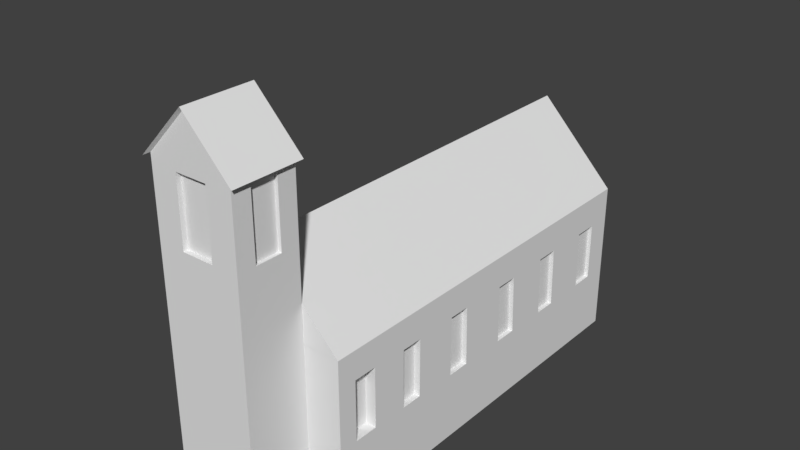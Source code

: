 # Source: churchmodel.blend  (saved by Blender 2.77.0; exported with 4.5.12 LTS)
import bpy
from mathutils import Matrix  # noqa: F401  (used for matrix-valued properties, if any)

bpy.ops.wm.read_factory_settings(use_empty=True)
scene = bpy.context.scene
scene.name = 'Scene'

# ---- collections
col_collection_1 = bpy.data.collections.new('Collection 1'); scene.collection.children.link(col_collection_1)

# ---- world
world_world = bpy.data.worlds.new('World'); scene.world = world_world
world_world.color = (0.05088, 0.05088, 0.05088)
world_world.use_sun_shadow = False
world_world.sun_shadow_jitter_overblur = 0.0
world_world.cycles.sampling_method = 'MANUAL'

# ---- meshes
me_cube_001 = bpy.data.meshes.new('Cube.001')
me_cube_001.from_pydata([(-1.54, -3.95, -1.54), (-1.54, -3.95, 1.54), (-1.54, 3.95, -1.54), (-1.54, 3.95, 1.54), (1.54, -3.95, -1.54), (1.54, -3.95, 1.54), (1.54, 3.95, -1.54), (1.54, 3.95, 1.54), (-1.54, -3.95, 1.54), (-1.54, 3.95, 1.54), (1.54, 3.95, 1.54), (1.54, -3.95, 1.54), (0.0, -3.95, 3.137), (0.0, 3.95, 3.137), (-0.8286, -5.174, 1.544), (0.8286, -5.174, 1.544), (0.8286, -5.174, -1.545), (-0.8286, -5.174, -1.545), (0.8286, -3.95, -1.545), (0.8286, -3.95, 1.544), (-0.8286, -3.95, 1.544), (-0.8286, -3.95, -1.545), (0.8286, -5.174, 4.707), (-0.8286, -5.174, 4.707), (0.8286, -3.95, 4.707), (-0.8286, -3.95, 4.707), (0.0, -5.174, 5.565), (-0.3224, -5.174, -0.34), (0.0, -3.95, 5.565), (-0.3224, -5.174, -1.542), (0.3224, -5.174, -0.34), (0.3224, -5.174, -1.542), (0.3224, -5.045, -0.34), (-0.3224, -5.045, -0.34), (-0.3224, -5.045, -1.542), (0.3224, -5.045, -1.542), (1.54, -2.73, -1.54), (1.54, -2.734, 1.54), (1.54, -3.11, 0.9909), (1.54, -3.573, 0.9909), (1.54, -3.573, -0.1805), (1.54, -3.109, -0.1805), (1.54, -1.636, 1.54), (1.54, -1.647, -1.54), (1.54, -0.1867, 1.54), (1.54, -0.1196, -1.54), (1.54, 1.15, 1.54), (1.54, 1.268, -1.54), (1.54, 2.528, -1.54), (1.54, 2.45, 1.54), (1.54, -1.973, 0.9527), (1.54, -2.4, 0.9527), (1.54, -2.398, -0.1912), (1.54, -1.977, -0.1912), (1.54, -0.6864, 0.96), (1.54, -1.12, 0.96), (1.54, -1.124, -0.2206), (1.54, -0.6597, -0.2206), (1.54, 0.7296, 0.9247), (1.54, 0.2835, 0.9247), (1.54, 0.3082, -0.2321), (1.54, 0.773, -0.2321), (1.54, 2.059, 0.9321), (1.54, 1.594, 0.9321), (1.54, 1.637, -0.2433), (1.54, 2.088, -0.2433), (1.54, 3.449, 0.9068), (1.54, 3.449, -0.242), (1.54, 2.988, -0.242), (1.54, 2.958, 0.9068), (1.335, -3.11, 0.9909), (1.335, -3.573, 0.9909), (1.335, -3.573, -0.1805), (1.335, -3.109, -0.1805), (1.417, -1.973, 0.9527), (1.417, -2.4, 0.9527), (1.417, -2.398, -0.1912), (1.417, -1.977, -0.1912), (1.435, -0.6864, 0.96), (1.435, -1.12, 0.96), (1.435, -1.124, -0.2206), (1.435, -0.6597, -0.2206), (1.452, 0.7296, 0.9247), (1.452, 0.2835, 0.9247), (1.452, 0.3082, -0.2321), (1.452, 0.773, -0.2321), (1.456, 2.059, 0.9321), (1.456, 1.594, 0.9321), (1.456, 1.637, -0.2433), (1.456, 2.088, -0.2433), (1.465, 3.449, 0.9068), (1.465, 3.449, -0.242), (1.465, 2.988, -0.242), (1.465, 2.958, 0.9068), (-1.54, 2.723, -1.54), (-1.54, 2.701, 1.54), (-1.54, 1.453, -1.54), (-1.54, 1.46, 1.54), (-1.54, 0.1461, -1.54), (-1.54, 0.2317, 1.54), (-1.54, -1.291, -1.54), (-1.54, -1.184, 1.54), (-1.54, -2.641, -1.54), (-1.54, -2.562, 1.54), (-1.54, 3.067, 0.9544), (-1.54, 3.59, 0.9544), (-1.54, 3.59, -0.3368), (-1.54, 3.076, -0.3368), (-1.54, 1.818, 0.9682), (-1.54, 2.348, 0.9682), (-1.54, 2.357, -0.3454), (-1.54, 1.815, -0.3454), (-1.54, 0.5574, 0.9795), (-1.54, 1.109, 0.9795), (-1.54, 1.105, -0.3787), (-1.54, 0.519, -0.3787), (-1.54, -1.184, 1.54), (-1.54, 0.2317, 1.54), (-1.54, 0.1461, -1.54), (-1.54, -1.291, -1.54), (-1.54, -0.7777, 0.9863), (-1.54, -0.2035, 0.9863), (-1.54, -0.2426, -0.3561), (-1.54, -0.8262, -0.3561), (-1.54, -2.198, 1.034), (-1.54, -1.601, 1.034), (-1.54, -1.647, -0.3548), (-1.54, -2.232, -0.3548), (-1.54, -3.551, -0.349), (-1.54, -3.551, 1.034), (-1.54, -3.019, -0.349), (-1.54, -2.983, 1.034), (-1.437, 3.067, 0.9544), (-1.437, 3.59, 0.9544), (-1.437, 3.59, -0.3368), (-1.437, 3.076, -0.3368), (-1.447, 1.818, 0.9682), (-1.447, 2.348, 0.9682), (-1.447, 2.357, -0.3454), (-1.447, 1.815, -0.3454), (-1.46, 0.5574, 0.9795), (-1.46, 1.109, 0.9795), (-1.46, 1.105, -0.3787), (-1.46, 0.519, -0.3787), (-1.469, -0.7777, 0.9863), (-1.469, -0.2035, 0.9863), (-1.469, -0.2426, -0.3561), (-1.469, -0.8262, -0.3561), (-1.471, -2.198, 1.034), (-1.471, -1.601, 1.034), (-1.471, -1.647, -0.3548), (-1.471, -2.232, -0.3548), (-1.475, -3.551, -0.349), (-1.475, -3.551, 1.034), (-1.475, -3.019, -0.349), (-1.475, -2.983, 1.034), (0.8286, -5.174, 1.544), (-0.8286, -5.174, 1.544), (0.8286, -5.174, 4.707), (-0.8286, -5.174, 4.707), (0.3109, -5.174, 3.275), (-0.3109, -5.174, 3.275), (0.3109, -5.174, 4.551), (-0.3109, -5.174, 4.551), (-0.8286, -4.812, 3.248), (-0.8286, -4.311, 3.248), (-0.8286, -4.812, 4.543), (-0.8286, -4.311, 4.543), (0.8286, -4.816, 3.292), (0.8286, -4.308, 3.292), (0.8286, -4.816, 4.563), (0.8286, -4.308, 4.563), (0.3109, -5.081, 3.275), (-0.3109, -5.081, 3.275), (0.3109, -5.081, 4.551), (-0.3109, -5.081, 4.551), (-0.7207, -4.812, 3.248), (-0.7207, -4.311, 3.248), (-0.7207, -4.812, 4.543), (-0.7207, -4.311, 4.543), (0.7579, -4.816, 3.292), (0.7579, -4.308, 3.292), (0.7579, -4.816, 4.563), (0.7579, -4.308, 4.563), (-0.8286, -5.174, 4.707), (-0.8286, -3.95, 4.707), (0.0, -5.174, 5.565), (0.0, -3.95, 5.565), (0.8286, -5.174, 4.707), (0.8286, -3.95, 4.707), (0.0, -5.174, 5.565), (0.0, -3.95, 5.565), (-0.9272, -5.247, 4.656), (-0.9272, -3.877, 4.656), (0.0, -5.247, 5.616), (0.0, -3.877, 5.616), (0.9272, -5.247, 4.656), (0.9272, -3.877, 4.656), (0.0, -5.247, 5.616), (0.0, -3.877, 5.616)], [], [(0, 1, 129, 128), (3, 7, 6, 2), (48, 6, 67, 68), (1, 0, 21, 20), (11, 10, 13, 12), (16, 15, 30, 31), (9, 8, 12, 13), (8, 11, 12), (10, 9, 13), (20, 21, 17, 14), (0, 4, 18, 21), (4, 5, 19, 18), (24, 22, 170, 171), (18, 19, 15, 16), (19, 20, 25, 24), (14, 23, 166, 164), (31, 30, 32, 35), (24, 25, 28), (23, 22, 26), (15, 14, 27, 30), (14, 17, 29, 27), (32, 33, 34, 35), (29, 31, 35, 34), (30, 27, 33, 32), (27, 29, 34, 33), (40, 41, 73, 72), (37, 5, 39, 38), (5, 4, 40, 39), (36, 37, 38, 41), (4, 36, 41, 40), (52, 53, 77, 76), (42, 37, 51, 50), (45, 44, 54, 57), (45, 47, 61, 60), (46, 47, 64, 63), (36, 43, 53, 52), (37, 36, 52, 51), (43, 42, 50, 53), (57, 54, 78, 81), (43, 45, 57, 56), (42, 43, 56, 55), (44, 42, 55, 54), (59, 60, 84, 83), (44, 45, 60, 59), (46, 44, 59, 58), (47, 46, 58, 61), (64, 65, 89, 88), (49, 46, 63, 62), (48, 49, 62, 65), (47, 48, 65, 64), (69, 68, 92, 93), (6, 7, 66, 67), (7, 49, 69, 66), (49, 48, 68, 69), (73, 70, 71, 72), (38, 39, 71, 70), (41, 38, 70, 73), (39, 40, 72, 71), (77, 74, 75, 76), (50, 51, 75, 74), (53, 50, 74, 77), (51, 52, 76, 75), (81, 78, 79, 80), (55, 56, 80, 79), (56, 57, 81, 80), (54, 55, 79, 78), (85, 82, 83, 84), (60, 61, 85, 84), (58, 59, 83, 82), (61, 58, 82, 85), (89, 86, 87, 88), (62, 63, 87, 86), (65, 62, 86, 89), (63, 64, 88, 87), (90, 93, 92, 91), (68, 67, 91, 92), (66, 69, 93, 90), (67, 66, 90, 91), (106, 107, 135, 134), (94, 95, 104, 107), (95, 94, 110, 109), (96, 98, 115, 114), (101, 100, 126, 125), (2, 94, 107, 106), (95, 3, 105, 104), (3, 2, 106, 105), (111, 108, 136, 139), (96, 97, 108, 111), (94, 96, 111, 110), (97, 95, 109, 108), (114, 115, 143, 142), (99, 97, 113, 112), (97, 96, 114, 113), (98, 99, 112, 115), (116, 117, 121, 120), (123, 120, 144, 147), (119, 116, 120, 123), (117, 118, 122, 121), (118, 119, 123, 122), (126, 127, 151, 150), (102, 103, 124, 127), (100, 102, 127, 126), (103, 101, 125, 124), (131, 130, 154, 155), (1, 103, 131, 129), (102, 0, 128, 130), (103, 102, 130, 131), (135, 132, 133, 134), (104, 105, 133, 132), (107, 104, 132, 135), (105, 106, 134, 133), (139, 136, 137, 138), (109, 110, 138, 137), (110, 111, 139, 138), (108, 109, 137, 136), (143, 140, 141, 142), (112, 113, 141, 140), (115, 112, 140, 143), (113, 114, 142, 141), (147, 144, 145, 146), (121, 122, 146, 145), (122, 123, 147, 146), (120, 121, 145, 144), (151, 148, 149, 150), (124, 125, 149, 148), (127, 124, 148, 151), (125, 126, 150, 149), (153, 155, 154, 152), (130, 128, 152, 154), (129, 131, 155, 153), (128, 129, 153, 152), (156, 158, 162, 160), (23, 14, 157, 159), (15, 22, 158, 156), (161, 160, 172, 173), (157, 156, 160, 161), (159, 157, 161, 163), (158, 159, 163, 162), (167, 165, 177, 179), (23, 25, 167, 166), (20, 14, 164, 165), (25, 20, 165, 167), (169, 171, 183, 181), (15, 19, 169, 168), (19, 24, 171, 169), (22, 15, 168, 170), (173, 172, 174, 175), (163, 161, 173, 175), (162, 163, 175, 174), (160, 162, 174, 172), (177, 176, 178, 179), (166, 167, 179, 178), (164, 166, 178, 176), (165, 164, 176, 177), (180, 181, 183, 182), (168, 169, 181, 180), (170, 168, 180, 182), (171, 170, 182, 183), (189, 191, 199, 197), (187, 185, 193, 195), (193, 192, 194, 195), (196, 197, 199, 198), (188, 189, 197, 196), (184, 186, 194, 192), (190, 188, 196, 198), (185, 184, 192, 193)])
_uv = me_cube_001.uv_layers.new(name='UVMap')
_uv.uv.foreach_set('vector', [0.1007, 0.6653, 0.1007, 0.89, 0.07447, 0.8569, 0.0726, 0.7533, 0.2214, 0.3169, 0.4396, 0.3169, 0.4396, 0.5351, 0.2214, 0.5351, 0.6502, 0.546, 0.7531, 0.5439, 0.7186, 0.6394, 0.6847, 0.6412, 0.2214, 0.8377, 0.2217, 0.8323, 0.2229, 0.8324, 0.2227, 0.8378, 0.0005298, 0.00053, 0.5601, 0.0005298, 0.5601, 0.1577, 0.0005299, 0.1577, 0.558, 0.3169, 0.558, 0.5357, 0.5222, 0.4022, 0.5222, 0.3171, 0.5601, 0.3158, 0.0005299, 0.3158, 0.0005298, 0.1587, 0.5601, 0.1587, 0.4406, 0.5367, 0.5976, 0.6882, 0.4406, 0.6939, 0.2187, 0.6642, 0.0005298, 0.6642, 0.1096, 0.5511, 0.3399, 0.7549, 0.3399, 0.5361, 0.4266, 0.5361, 0.4266, 0.7549, 0.2217, 0.8323, 0.225, 0.7612, 0.2241, 0.8324, 0.2229, 0.8324, 0.225, 0.7612, 0.5333, 0.763, 0.5333, 0.8342, 0.2241, 0.8324, 0.2204, 0.548, 0.1244, 0.5501, 0.1468, 0.5405, 0.1947, 0.5377, 0.6447, 0.3169, 0.6447, 0.5357, 0.558, 0.5357, 0.558, 0.3169, 0.2214, 0.5361, 0.3388, 0.5361, 0.3388, 0.7602, 0.2214, 0.7602, 0.1944, 0.6653, 0.1949, 0.8961, 0.17, 0.8838, 0.1692, 0.7881, 0.5222, 0.3171, 0.5222, 0.4022, 0.513, 0.4022, 0.513, 0.3171, 0.6785, 0.2874, 0.5611, 0.2874, 0.6198, 0.2266, 0.6822, 0.2309, 0.7666, 0.3124, 0.6822, 0.3154, 0.558, 0.5357, 0.4406, 0.5357, 0.4765, 0.4022, 0.5222, 0.4022, 0.4406, 0.5357, 0.4406, 0.3169, 0.4765, 0.3171, 0.4765, 0.4022, 0.6444, 0.631, 0.5987, 0.631, 0.5987, 0.5459, 0.6444, 0.5459, 0.5987, 0.5367, 0.6444, 0.5367, 0.6444, 0.5459, 0.5987, 0.5459, 0.5222, 0.4022, 0.4765, 0.4022, 0.4765, 0.3931, 0.5222, 0.3931, 0.4765, 0.4022, 0.4765, 0.3171, 0.4856, 0.3171, 0.4856, 0.4022, 0.7891, 0.4281, 0.8321, 0.4264, 0.8216, 0.4435, 0.8011, 0.4433, 0.8584, 0.5434, 0.7653, 0.5465, 0.7891, 0.5055, 0.8322, 0.5047, 0.7653, 0.5465, 0.7573, 0.3169, 0.7891, 0.4281, 0.7891, 0.5055, 0.8585, 0.3169, 0.8584, 0.5434, 0.8322, 0.5047, 0.8321, 0.4264, 0.7573, 0.3169, 0.8585, 0.3169, 0.8321, 0.4264, 0.7891, 0.4281, 0.8978, 0.8752, 0.932, 0.8737, 0.9246, 0.8836, 0.9065, 0.882, 0.9541, 0.9995, 0.8739, 0.9994, 0.8964, 0.9589, 0.9322, 0.9569, 0.6811, 0.0005298, 0.6713, 0.2227, 0.6378, 0.184, 0.6415, 0.1007, 0.6822, 0.002915, 0.7847, 0.0005298, 0.7496, 0.0977, 0.7157, 0.09904, 0.8596, 0.5432, 0.8596, 0.3171, 0.8896, 0.4154, 0.8872, 0.5005, 0.8739, 0.7706, 0.9579, 0.7703, 0.932, 0.8737, 0.8978, 0.8752, 0.8739, 0.9994, 0.8739, 0.7706, 0.8978, 0.8752, 0.8964, 0.9589, 0.9579, 0.7703, 0.9541, 0.9995, 0.9322, 0.9569, 0.932, 0.8737, 0.6415, 0.1007, 0.6378, 0.184, 0.6289, 0.1773, 0.6354, 0.1088, 0.5611, 0.0005298, 0.6811, 0.0005298, 0.6415, 0.1007, 0.6026, 0.1002, 0.5701, 0.2255, 0.5611, 0.0005298, 0.6026, 0.1002, 0.6027, 0.1844, 0.6713, 0.2227, 0.5701, 0.2255, 0.6027, 0.1844, 0.6378, 0.184, 0.7129, 0.186, 0.7157, 0.09904, 0.7233, 0.104, 0.7186, 0.1791, 0.6822, 0.2297, 0.6822, 0.002915, 0.7157, 0.09904, 0.7129, 0.186, 0.7768, 0.2298, 0.6822, 0.2297, 0.7129, 0.186, 0.7487, 0.1884, 0.7847, 0.0005298, 0.7768, 0.2298, 0.7487, 0.1884, 0.7496, 0.0977, 0.8896, 0.4154, 0.9261, 0.4155, 0.9211, 0.422, 0.8948, 0.4211, 0.9491, 0.5403, 0.8596, 0.5432, 0.8872, 0.5005, 0.9234, 0.4998, 0.9585, 0.3169, 0.9491, 0.5403, 0.9234, 0.4998, 0.9261, 0.4155, 0.8596, 0.3171, 0.9585, 0.3169, 0.9261, 0.4155, 0.8896, 0.4154, 0.6795, 0.7246, 0.6847, 0.6412, 0.6913, 0.6455, 0.6841, 0.7187, 0.7531, 0.5439, 0.755, 0.7693, 0.7208, 0.7263, 0.7186, 0.6394, 0.755, 0.7693, 0.6458, 0.7693, 0.6795, 0.7246, 0.7208, 0.7263, 0.6458, 0.7693, 0.6502, 0.546, 0.6847, 0.6412, 0.6795, 0.7246, 0.9044, 0.2309, 0.9043, 0.3139, 0.8715, 0.3139, 0.8715, 0.2309, 0.8322, 0.5047, 0.7891, 0.5055, 0.8007, 0.4912, 0.8182, 0.4923, 0.8321, 0.4264, 0.8322, 0.5047, 0.8183, 0.4921, 0.8219, 0.4436, 0.7891, 0.5055, 0.7891, 0.4281, 0.8008, 0.4434, 0.8006, 0.4908, 0.5229, 0.8388, 0.5232, 0.9199, 0.493, 0.9199, 0.4931, 0.8388, 0.9322, 0.9569, 0.8964, 0.9589, 0.9052, 0.9494, 0.9218, 0.9497, 0.932, 0.8737, 0.9322, 0.9569, 0.9218, 0.9495, 0.9247, 0.8837, 0.8964, 0.9589, 0.8978, 0.8752, 0.9064, 0.8822, 0.9051, 0.9492, 0.8705, 0.2309, 0.8686, 0.3145, 0.8378, 0.3145, 0.8375, 0.2309, 0.6027, 0.1844, 0.6026, 0.1002, 0.6091, 0.1076, 0.6103, 0.176, 0.6026, 0.1002, 0.6415, 0.1007, 0.6352, 0.1088, 0.6092, 0.1075, 0.6378, 0.184, 0.6027, 0.1844, 0.6104, 0.1763, 0.6288, 0.1775, 0.4919, 0.8388, 0.4905, 0.9208, 0.4589, 0.9215, 0.459, 0.8395, 0.7157, 0.09904, 0.7496, 0.0977, 0.7423, 0.1045, 0.7233, 0.1038, 0.7487, 0.1884, 0.7129, 0.186, 0.7187, 0.1792, 0.7415, 0.1825, 0.7496, 0.0977, 0.7487, 0.1884, 0.7416, 0.1823, 0.7424, 0.1048, 0.8365, 0.2309, 0.8364, 0.3142, 0.8035, 0.315, 0.8046, 0.2317, 0.9234, 0.4998, 0.8872, 0.5005, 0.8938, 0.4937, 0.9158, 0.4947, 0.9261, 0.4155, 0.9234, 0.4998, 0.9158, 0.4945, 0.9213, 0.422, 0.8872, 0.5005, 0.8896, 0.4154, 0.8947, 0.4211, 0.8938, 0.4934, 0.8025, 0.3123, 0.7677, 0.3123, 0.7698, 0.2309, 0.8025, 0.2309, 0.6847, 0.6412, 0.7186, 0.6394, 0.7129, 0.6456, 0.6913, 0.6453, 0.7208, 0.7263, 0.6795, 0.7246, 0.6842, 0.7188, 0.7156, 0.7208, 0.7186, 0.6394, 0.7208, 0.7263, 0.7157, 0.7208, 0.7129, 0.6458, 0.9192, 0.09145, 0.9581, 0.08942, 0.9505, 0.09728, 0.9289, 0.0974, 0.9838, 0.001229, 0.9854, 0.2286, 0.9605, 0.1854, 0.9581, 0.08942, 0.5343, 0.989, 0.5375, 0.7612, 0.5622, 0.8509, 0.5586, 0.9502, 0.7857, 0.0005298, 0.8881, 0.003081, 0.8574, 0.09, 0.8111, 0.08828, 0.8729, 0.8744, 0.6469, 0.8744, 0.7348, 0.8457, 0.8371, 0.8483, 0.8956, 0.0005298, 0.9838, 0.001229, 0.9581, 0.08942, 0.9192, 0.09145, 0.9854, 0.2286, 0.8891, 0.2286, 0.9142, 0.1887, 0.9605, 0.1854, 0.8891, 0.2286, 0.8956, 0.0005298, 0.9192, 0.09145, 0.9142, 0.1887, 0.6027, 0.8487, 0.6045, 0.9469, 0.5983, 0.9406, 0.5959, 0.8562, 0.6288, 0.7616, 0.6288, 0.9887, 0.6045, 0.9469, 0.6027, 0.8487, 0.5375, 0.7612, 0.6288, 0.7616, 0.6027, 0.8487, 0.5622, 0.8509, 0.6288, 0.9887, 0.5343, 0.989, 0.5586, 0.9502, 0.6045, 0.9469, 0.8111, 0.08828, 0.8574, 0.09, 0.8524, 0.09599, 0.8163, 0.09378, 0.871, 0.2266, 0.7857, 0.2273, 0.8086, 0.189, 0.8512, 0.1893, 0.7857, 0.2273, 0.7857, 0.0005298, 0.8111, 0.08828, 0.8086, 0.189, 0.8881, 0.003081, 0.871, 0.2266, 0.8512, 0.1893, 0.8574, 0.09, 0.7443, 0.5395, 0.6458, 0.5428, 0.6732, 0.5041, 0.718, 0.5038, 0.7219, 0.4055, 0.718, 0.5038, 0.7115, 0.4991, 0.7177, 0.411, 0.7563, 0.3169, 0.7443, 0.5395, 0.718, 0.5038, 0.7219, 0.4055, 0.6458, 0.5428, 0.6458, 0.3174, 0.6762, 0.4049, 0.6732, 0.5041, 0.6458, 0.3174, 0.7563, 0.3169, 0.7219, 0.4055, 0.6762, 0.4049, 0.7348, 0.8457, 0.7349, 0.7999, 0.7402, 0.804, 0.7394, 0.8412, 0.6458, 0.7703, 0.8684, 0.7781, 0.8363, 0.8017, 0.7349, 0.7999, 0.6469, 0.8744, 0.6458, 0.7703, 0.7349, 0.7999, 0.7348, 0.8457, 0.8684, 0.7781, 0.8729, 0.8744, 0.8371, 0.8483, 0.8363, 0.8017, 0.02797, 0.8556, 0.03274, 0.7548, 0.03866, 0.7588, 0.03195, 0.8504, 0.1007, 0.89, 0.0005298, 0.8913, 0.02797, 0.8556, 0.07447, 0.8569, 0.004099, 0.6668, 0.1007, 0.6653, 0.0726, 0.7533, 0.03274, 0.7548, 0.0005298, 0.8913, 0.004099, 0.6668, 0.03274, 0.7548, 0.02797, 0.8556, 0.3836, 0.8388, 0.3843, 0.9303, 0.3472, 0.9303, 0.3472, 0.8388, 0.9605, 0.1854, 0.9142, 0.1887, 0.921, 0.1794, 0.9534, 0.1784, 0.9581, 0.08942, 0.9605, 0.1854, 0.9536, 0.1783, 0.9506, 0.0975, 0.9142, 0.1887, 0.9192, 0.09145, 0.9289, 0.09766, 0.9208, 0.1793, 0.3462, 0.8388, 0.3459, 0.9319, 0.3084, 0.9319, 0.3078, 0.8388, 0.5586, 0.9502, 0.5622, 0.8509, 0.5712, 0.8565, 0.5644, 0.9418, 0.5622, 0.8509, 0.6027, 0.8487, 0.5958, 0.856, 0.5713, 0.8563, 0.6045, 0.9469, 0.5586, 0.9502, 0.5646, 0.9419, 0.5982, 0.9407, 0.9084, 0.5476, 0.906, 0.6438, 0.8669, 0.6439, 0.8669, 0.5477, 0.8512, 0.1893, 0.8086, 0.189, 0.8149, 0.1824, 0.844, 0.1842, 0.8574, 0.09, 0.8512, 0.1893, 0.844, 0.184, 0.8526, 0.09603, 0.8086, 0.189, 0.8111, 0.08828, 0.8162, 0.09383, 0.8149, 0.1822, 0.9082, 0.6449, 0.9076, 0.7401, 0.8669, 0.7413, 0.8669, 0.6461, 0.6732, 0.5041, 0.6762, 0.4049, 0.6807, 0.4097, 0.6788, 0.4979, 0.6762, 0.4049, 0.7219, 0.4055, 0.7176, 0.4109, 0.6807, 0.4097, 0.718, 0.5038, 0.6732, 0.5041, 0.6789, 0.4981, 0.7115, 0.4993, 0.6409, 0.6321, 0.6409, 0.7305, 0.5987, 0.7316, 0.5995, 0.6331, 0.8363, 0.8017, 0.8371, 0.8483, 0.8311, 0.8428, 0.832, 0.8082, 0.7349, 0.7999, 0.8363, 0.8017, 0.8318, 0.8082, 0.7403, 0.8039, 0.8371, 0.8483, 0.7348, 0.8457, 0.7394, 0.8413, 0.831, 0.8429, 0.3067, 0.9368, 0.2665, 0.9368, 0.269, 0.8388, 0.3067, 0.8388, 0.03274, 0.7548, 0.0726, 0.7533, 0.0676, 0.7588, 0.03869, 0.7586, 0.07447, 0.8569, 0.02797, 0.8556, 0.03205, 0.8505, 0.06996, 0.8523, 0.0726, 0.7533, 0.07447, 0.8569, 0.07004, 0.8523, 0.06764, 0.759, 0.1225, 0.3206, 0.1204, 0.5501, 0.08555, 0.5386, 0.08459, 0.4438, 0.1949, 0.8961, 0.1944, 0.6653, 0.1984, 0.6653, 0.1989, 0.896, 0.1265, 0.3206, 0.1244, 0.5501, 0.1204, 0.5501, 0.1225, 0.3206, 0.03983, 0.4457, 0.08459, 0.4438, 0.07777, 0.4509, 0.04833, 0.451, 0.006821, 0.3191, 0.1225, 0.3206, 0.08459, 0.4438, 0.03983, 0.4457, 0.0005298, 0.5488, 0.006821, 0.3191, 0.03983, 0.4457, 0.03374, 0.5393, 0.1204, 0.5501, 0.0005298, 0.5488, 0.03374, 0.5393, 0.08555, 0.5386, 0.1249, 0.8848, 0.1311, 0.7929, 0.14, 0.7986, 0.1317, 0.8754, 0.1949, 0.8961, 0.1018, 0.895, 0.1249, 0.8848, 0.17, 0.8838, 0.11, 0.6653, 0.1944, 0.6653, 0.1692, 0.7881, 0.1311, 0.7929, 0.1018, 0.895, 0.11, 0.6653, 0.1311, 0.7929, 0.1249, 0.8848, 0.1911, 0.4428, 0.1947, 0.5377, 0.1896, 0.5324, 0.1862, 0.4513, 0.1265, 0.3206, 0.211, 0.3169, 0.1911, 0.4428, 0.1507, 0.4538, 0.211, 0.3169, 0.2204, 0.548, 0.1947, 0.5377, 0.1911, 0.4428, 0.1244, 0.5501, 0.1265, 0.3206, 0.1507, 0.4538, 0.1468, 0.5405, 0.2214, 0.8388, 0.2655, 0.8388, 0.2655, 0.9292, 0.2214, 0.9292, 0.03374, 0.5393, 0.03983, 0.4457, 0.0483, 0.4512, 0.03961, 0.5316, 0.08555, 0.5386, 0.03374, 0.5393, 0.03976, 0.5316, 0.07924, 0.5323, 0.08459, 0.4438, 0.08555, 0.5386, 0.07936, 0.5322, 0.07782, 0.4511, 0.3853, 0.8388, 0.4208, 0.8388, 0.4208, 0.9306, 0.3853, 0.9306, 0.17, 0.8838, 0.1249, 0.8848, 0.1319, 0.8755, 0.1628, 0.876, 0.1692, 0.7881, 0.17, 0.8838, 0.1629, 0.8759, 0.1611, 0.7978, 0.1311, 0.7929, 0.1692, 0.7881, 0.1611, 0.7975, 0.1401, 0.7984, 0.4219, 0.8388, 0.4579, 0.8388, 0.4579, 0.9289, 0.4219, 0.9289, 0.1507, 0.4538, 0.1911, 0.4428, 0.1861, 0.4511, 0.156, 0.4575, 0.1468, 0.5405, 0.1507, 0.4538, 0.156, 0.4575, 0.1511, 0.5336, 0.1947, 0.5377, 0.1468, 0.5405, 0.1513, 0.5336, 0.1895, 0.5325, 0.8658, 0.5629, 0.8658, 0.6474, 0.8601, 0.65, 0.8601, 0.5554, 0.8658, 0.6536, 0.8658, 0.7381, 0.8601, 0.7456, 0.8601, 0.651, 0.8601, 0.7456, 0.7631, 0.7456, 0.7631, 0.651, 0.8601, 0.651, 0.7631, 0.5554, 0.8601, 0.5554, 0.8601, 0.65, 0.7631, 0.65, 0.7682, 0.5476, 0.8549, 0.5476, 0.8601, 0.5554, 0.7631, 0.5554, 0.7573, 0.7381, 0.7573, 0.6536, 0.7631, 0.651, 0.7631, 0.7456, 0.7573, 0.6474, 0.7573, 0.5629, 0.7631, 0.5554, 0.7631, 0.65, 0.8549, 0.7534, 0.7682, 0.7534, 0.7631, 0.7456, 0.8601, 0.7456])
me_cube_001.use_remesh_preserve_volume = False
me_cube_001.use_remesh_preserve_attributes = False
me_cube_001.use_mirror_vertex_groups = False
me_cube_001.update()

# ---- objects
ob_cube = bpy.data.objects.new('Cube', me_cube_001)

# ---- transforms, parenting, visibility, modifiers, constraints
ob_cube.location = (0.0, 0.0, 0.0)
ob_cube.lineart.crease_threshold = 0.0

# ---- collection membership
col_collection_1.objects.link(ob_cube)

# ---- scene / render settings (as saved in the file)
scene.frame_start = 1; scene.frame_end = 250; scene.frame_set(2)
scene.render.engine = 'BLENDER_EEVEE_NEXT'
scene.render.resolution_percentage = 50
scene.render.dither_intensity = 0.0
scene.cycles.use_denoising = False
scene.cycles.samples = 128
scene.cycles.sampling_pattern = 'TABULATED_SOBOL'
scene.cycles.light_sampling_threshold = 0.0
scene.cycles.use_adaptive_sampling = False
scene.cycles.use_light_tree = False
scene.cycles.blur_glossy = 0.0
scene.cycles.sample_clamp_indirect = 0.0
scene.view_settings.view_transform = 'Standard'
bpy.context.view_layer.update()

# ---- added for rendering (the .blend has no active camera and no usable light): camera, sun
cam_auto = bpy.data.cameras.new('AutoCamera')
cam_auto.lens = 50.0
cam_auto.sensor_width = 36.0
cam_auto.clip_end = 1000.0
ob_auto_camera = bpy.data.objects.new('AutoCamera', cam_auto)
scene.collection.objects.link(ob_auto_camera)
ob_auto_camera.location = (11.1543, -14.0336, 10.9592)
ob_auto_camera.rotation_euler = (1.09748, -7.21219e-08, 0.694738)
scene.camera = ob_auto_camera
light_auto_sun = bpy.data.lights.new('AutoSun', 'SUN')
light_auto_sun.energy = 3.0
light_auto_sun.angle = 0.0523599
ob_auto_sun = bpy.data.objects.new('AutoSun', light_auto_sun)
scene.collection.objects.link(ob_auto_sun)
ob_auto_sun.rotation_euler = (0.872665, 0.174533, 0.523599)
bpy.context.view_layer.update()
